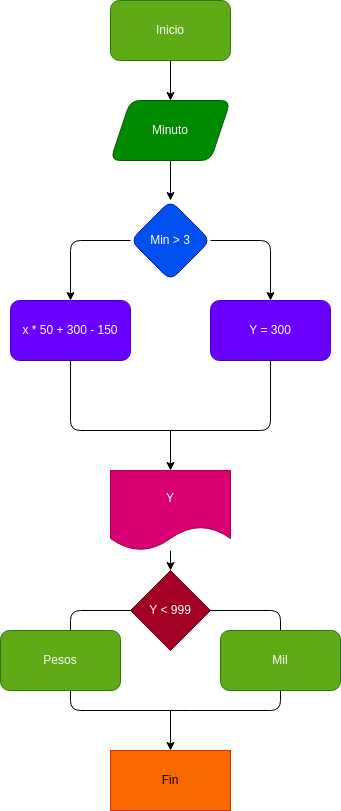

The diagram above was exported from draw.io. Its source (the exported page's mxGraphModel, read from the mxfile embedded in the PNG):
<mxGraphModel dx="662" dy="411" grid="1" gridSize="10" guides="1" tooltips="1" connect="1" arrows="1" fold="1" page="1" pageScale="1" pageWidth="827" pageHeight="1169" math="0" shadow="0">
  <root>
    <mxCell id="0" />
    <mxCell id="1" parent="0" />
    <mxCell id="4" value="" style="edgeStyle=none;html=1;" edge="1" parent="1" source="2" target="3">
      <mxGeometry relative="1" as="geometry" />
    </mxCell>
    <mxCell id="2" value="Inicio" style="rounded=1;whiteSpace=wrap;html=1;fillColor=#60a917;fontColor=#ffffff;strokeColor=#2D7600;" vertex="1" parent="1">
      <mxGeometry x="260" y="130" width="120" height="60" as="geometry" />
    </mxCell>
    <mxCell id="6" value="" style="edgeStyle=none;html=1;" edge="1" parent="1" source="3" target="5">
      <mxGeometry relative="1" as="geometry" />
    </mxCell>
    <mxCell id="3" value="Minuto" style="shape=parallelogram;perimeter=parallelogramPerimeter;whiteSpace=wrap;html=1;fixedSize=1;rounded=1;fillColor=#008a00;fontColor=#ffffff;strokeColor=#005700;" vertex="1" parent="1">
      <mxGeometry x="260" y="230" width="120" height="60" as="geometry" />
    </mxCell>
    <mxCell id="10" value="" style="edgeStyle=none;html=1;" edge="1" parent="1" source="5" target="9">
      <mxGeometry relative="1" as="geometry">
        <Array as="points">
          <mxPoint x="420" y="370" />
        </Array>
      </mxGeometry>
    </mxCell>
    <mxCell id="12" value="" style="edgeStyle=none;html=1;" edge="1" parent="1" source="5" target="11">
      <mxGeometry relative="1" as="geometry">
        <Array as="points">
          <mxPoint x="220" y="370" />
        </Array>
      </mxGeometry>
    </mxCell>
    <mxCell id="5" value="Min &amp;gt; 3" style="rhombus;whiteSpace=wrap;html=1;rounded=1;fillColor=#0050ef;fontColor=#ffffff;strokeColor=#001DBC;" vertex="1" parent="1">
      <mxGeometry x="280" y="330" width="80" height="80" as="geometry" />
    </mxCell>
    <mxCell id="9" value="Y = 300" style="whiteSpace=wrap;html=1;rounded=1;fillColor=#6a00ff;fontColor=#ffffff;strokeColor=#3700CC;" vertex="1" parent="1">
      <mxGeometry x="360" y="430" width="120" height="60" as="geometry" />
    </mxCell>
    <mxCell id="11" value="x * 50 + 300 - 150" style="whiteSpace=wrap;html=1;rounded=1;fillColor=#6a00ff;fontColor=#ffffff;strokeColor=#3700CC;" vertex="1" parent="1">
      <mxGeometry x="160" y="430" width="120" height="60" as="geometry" />
    </mxCell>
    <mxCell id="13" value="" style="endArrow=none;html=1;entryX=0.5;entryY=1;entryDx=0;entryDy=0;" edge="1" parent="1" target="9">
      <mxGeometry width="50" height="50" relative="1" as="geometry">
        <mxPoint x="320" y="560" as="sourcePoint" />
        <mxPoint x="370" y="380" as="targetPoint" />
        <Array as="points">
          <mxPoint x="420" y="560" />
        </Array>
      </mxGeometry>
    </mxCell>
    <mxCell id="14" value="" style="endArrow=none;html=1;exitX=0.5;exitY=1;exitDx=0;exitDy=0;" edge="1" parent="1" source="11">
      <mxGeometry width="50" height="50" relative="1" as="geometry">
        <mxPoint x="320" y="480" as="sourcePoint" />
        <mxPoint x="320" y="560" as="targetPoint" />
        <Array as="points">
          <mxPoint x="220" y="560" />
        </Array>
      </mxGeometry>
    </mxCell>
    <mxCell id="16" value="" style="endArrow=classic;html=1;entryX=0.5;entryY=0;entryDx=0;entryDy=0;" edge="1" parent="1" target="17">
      <mxGeometry width="50" height="50" relative="1" as="geometry">
        <mxPoint x="320" y="560" as="sourcePoint" />
        <mxPoint x="320" y="640" as="targetPoint" />
      </mxGeometry>
    </mxCell>
    <mxCell id="19" value="" style="edgeStyle=none;html=1;" edge="1" parent="1" source="17" target="20">
      <mxGeometry relative="1" as="geometry">
        <mxPoint x="320" y="710" as="targetPoint" />
      </mxGeometry>
    </mxCell>
    <mxCell id="17" value="Y" style="shape=document;whiteSpace=wrap;html=1;boundedLbl=1;fillColor=#d80073;fontColor=#ffffff;strokeColor=#A50040;" vertex="1" parent="1">
      <mxGeometry x="260" y="600" width="120" height="80" as="geometry" />
    </mxCell>
    <mxCell id="20" value="Y &amp;lt; 999" style="rhombus;whiteSpace=wrap;html=1;fillColor=#a20025;fontColor=#ffffff;strokeColor=#6F0000;" vertex="1" parent="1">
      <mxGeometry x="280" y="700" width="80" height="80" as="geometry" />
    </mxCell>
    <mxCell id="22" value="" style="endArrow=none;html=1;exitX=1;exitY=0.5;exitDx=0;exitDy=0;entryX=0;entryY=0.5;entryDx=0;entryDy=0;" edge="1" parent="1" source="20" target="20">
      <mxGeometry width="50" height="50" relative="1" as="geometry">
        <mxPoint x="400" y="770" as="sourcePoint" />
        <mxPoint x="250" y="740" as="targetPoint" />
        <Array as="points">
          <mxPoint x="430" y="740" />
          <mxPoint x="430" y="840" />
          <mxPoint x="330" y="840" />
          <mxPoint x="220" y="840" />
          <mxPoint x="220" y="740" />
        </Array>
      </mxGeometry>
    </mxCell>
    <mxCell id="23" value="Mil" style="rounded=1;whiteSpace=wrap;html=1;fillColor=#60a917;fontColor=#ffffff;strokeColor=#2D7600;" vertex="1" parent="1">
      <mxGeometry x="370" y="760" width="120" height="60" as="geometry" />
    </mxCell>
    <mxCell id="24" value="Pesos" style="rounded=1;whiteSpace=wrap;html=1;fillColor=#60a917;fontColor=#ffffff;strokeColor=#2D7600;" vertex="1" parent="1">
      <mxGeometry x="150" y="760" width="120" height="60" as="geometry" />
    </mxCell>
    <mxCell id="25" value="" style="endArrow=classic;html=1;" edge="1" parent="1" target="26">
      <mxGeometry width="50" height="50" relative="1" as="geometry">
        <mxPoint x="320" y="840" as="sourcePoint" />
        <mxPoint x="320" y="910" as="targetPoint" />
      </mxGeometry>
    </mxCell>
    <mxCell id="26" value="Fin" style="rounded=0;whiteSpace=wrap;html=1;fillColor=#fa6800;fontColor=#000000;strokeColor=#C73500;" vertex="1" parent="1">
      <mxGeometry x="260" y="880" width="120" height="60" as="geometry" />
    </mxCell>
  </root>
</mxGraphModel>